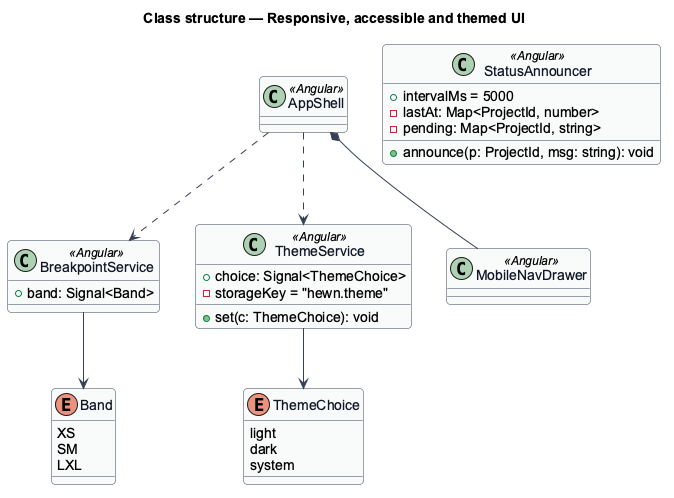

The diagram above was rendered by PlantUML. Its source (embedded in the PNG):
@startuml
skinparam backgroundColor #FFFFFF
skinparam shadowing false
skinparam roundcorner 8
skinparam defaultFontName Arial
skinparam ArrowColor #344054
skinparam class {
  BorderColor #344054
  FontColor #101828
  BackgroundColor #F9FAFB
}
title Class structure — Responsive, accessible and themed UI

enum Band {
  XS
  SM
  LXL
}
class BreakpointService <<Angular>> {
  +band: Signal<Band>
}
class StatusAnnouncer <<Angular>> {
  +intervalMs = 5000
  +announce(p: ProjectId, msg: string): void
  -lastAt: Map<ProjectId, number>
  -pending: Map<ProjectId, string>
}
enum ThemeChoice {
  light
  dark
  system
}
class ThemeService <<Angular>> {
  +choice: Signal<ThemeChoice>
  +set(c: ThemeChoice): void
  -storageKey = "hewn.theme"
}
class AppShell <<Angular>>
class MobileNavDrawer <<Angular>>
BreakpointService --> Band
ThemeService --> ThemeChoice
AppShell ..> BreakpointService
AppShell *-- MobileNavDrawer
AppShell ..> ThemeService
@enduml